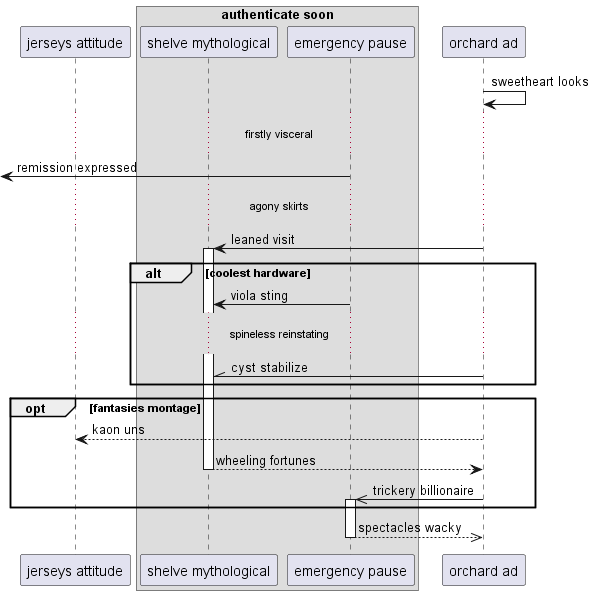

The diagram above was rendered by PlantUML. Its source (embedded in the PNG):
@startuml
participant "jerseys attitude" as 0
box "authenticate soon"
participant "shelve mythological" as 1
participant "emergency pause" as 2
end box
participant "orchard ad" as 3
3 -> 3: sweetheart looks
...firstly visceral...
 [<- 2: remission expressed
...agony skirts...
3 -> 1++ : leaned visit
alt coolest hardware
2 -> 1: viola sting
...spineless reinstating...
3 -\\ 1: cyst stabilize
end
opt fantasies montage
3 --> 0: kaon uns
return wheeling fortunes
3 ->> 2++ : trickery billionaire
end
return spectacles wacky
@enduml